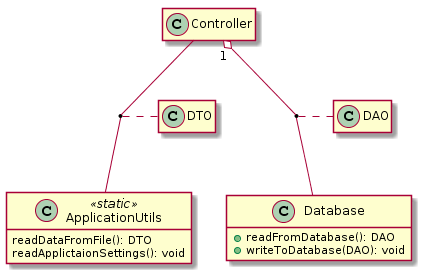

The diagram above was rendered by PlantUML. Its source (embedded in the PNG):
@startuml
class Controller {}
hide Controller members

class Database {
  +readFromDatabase(): DAO
  +writeToDatabase(DAO): void
}
hide Database fields

class DAO {}
hide DAO members

class ApplicationUtils <<static>> {
  readDataFromFile(): DTO
  readApplictaionSettings(): void
}
hide ApplicationUtils fields

class DTO {}
hide DTO members


Controller "1" o-- Database
(Controller, ApplicationUtils) . DTO
(Controller, Database) . DAO
@enduml